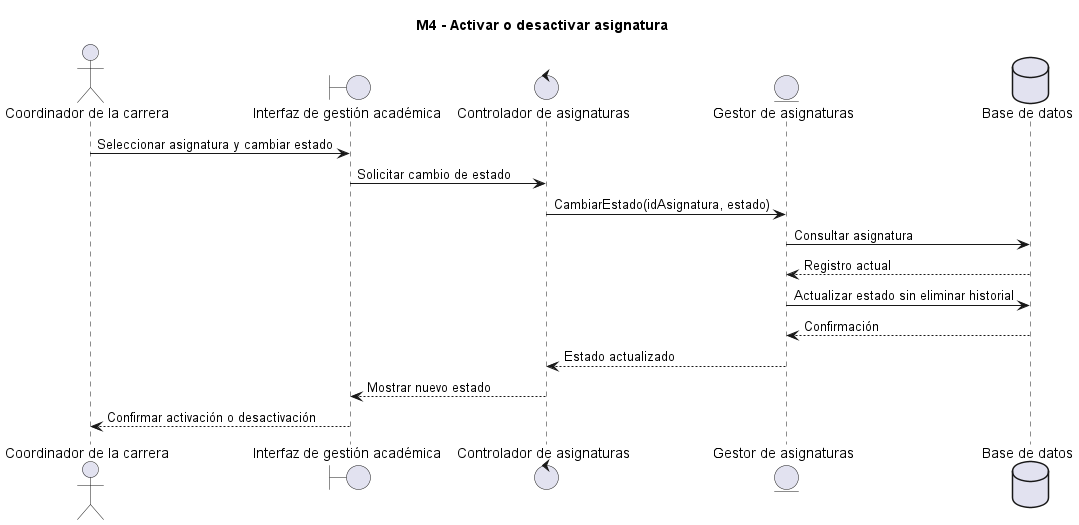

The diagram above was rendered by PlantUML. Its source (embedded in the PNG):
@startuml
title M4 - Activar o desactivar asignatura
actor "Coordinador de la carrera" as Coord
boundary "Interfaz de gestión académica" as UI
control "Controlador de asignaturas" as C
entity "Gestor de asignaturas" as S
database "Base de datos" as BD

Coord -> UI: Seleccionar asignatura y cambiar estado
UI -> C: Solicitar cambio de estado
C -> S: CambiarEstado(idAsignatura, estado)
S -> BD: Consultar asignatura
BD --> S: Registro actual
S -> BD: Actualizar estado sin eliminar historial
BD --> S: Confirmación
S --> C: Estado actualizado
C --> UI: Mostrar nuevo estado
UI --> Coord: Confirmar activación o desactivación
@enduml